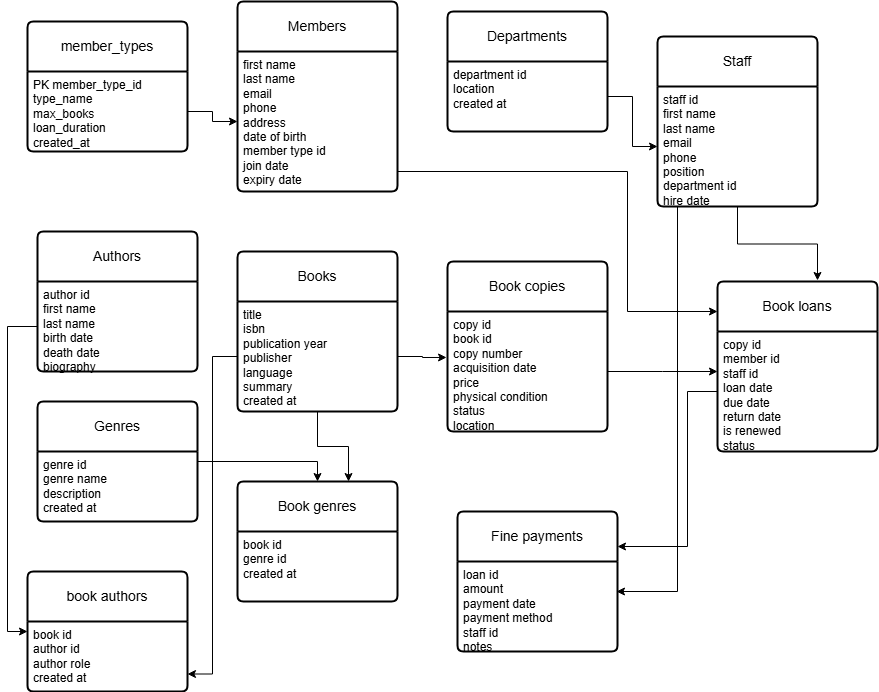

The diagram above was exported from draw.io. Its source (the exported page's mxGraphModel, read from the mxfile embedded in the PNG):
<mxGraphModel dx="1081" dy="545" grid="1" gridSize="10" guides="1" tooltips="1" connect="1" arrows="1" fold="1" page="1" pageScale="1" pageWidth="850" pageHeight="1100" math="0" shadow="0">
  <root>
    <mxCell id="0" />
    <mxCell id="1" parent="0" />
    <mxCell id="TA0KPG9W2nJrwp-_9REh-1" value="member_types" style="swimlane;childLayout=stackLayout;horizontal=1;startSize=50;horizontalStack=0;rounded=1;fontSize=14;fontStyle=0;strokeWidth=2;resizeParent=0;resizeLast=1;shadow=0;dashed=0;align=center;arcSize=4;whiteSpace=wrap;html=1;" parent="1" vertex="1">
      <mxGeometry x="70" y="30" width="160" height="130" as="geometry" />
    </mxCell>
    <mxCell id="TA0KPG9W2nJrwp-_9REh-2" value="PK member_type_id&lt;div&gt;type_name&lt;/div&gt;&lt;div&gt;max_books&lt;/div&gt;&lt;div&gt;loan_duration&lt;/div&gt;&lt;div&gt;created_at&lt;/div&gt;" style="align=left;strokeColor=none;fillColor=none;spacingLeft=4;spacingRight=4;fontSize=12;verticalAlign=top;resizable=0;rotatable=0;part=1;html=1;whiteSpace=wrap;" parent="TA0KPG9W2nJrwp-_9REh-1" vertex="1">
      <mxGeometry y="50" width="160" height="80" as="geometry" />
    </mxCell>
    <mxCell id="TA0KPG9W2nJrwp-_9REh-3" value="Departments" style="swimlane;childLayout=stackLayout;horizontal=1;startSize=50;horizontalStack=0;rounded=1;fontSize=14;fontStyle=0;strokeWidth=2;resizeParent=0;resizeLast=1;shadow=0;dashed=0;align=center;arcSize=4;whiteSpace=wrap;html=1;" parent="1" vertex="1">
      <mxGeometry x="490" y="20" width="160" height="120" as="geometry" />
    </mxCell>
    <mxCell id="TA0KPG9W2nJrwp-_9REh-4" value="department id&lt;div&gt;location&lt;/div&gt;&lt;div&gt;created at&lt;/div&gt;" style="align=left;strokeColor=none;fillColor=none;spacingLeft=4;spacingRight=4;fontSize=12;verticalAlign=top;resizable=0;rotatable=0;part=1;html=1;whiteSpace=wrap;" parent="TA0KPG9W2nJrwp-_9REh-3" vertex="1">
      <mxGeometry y="50" width="160" height="70" as="geometry" />
    </mxCell>
    <mxCell id="TA0KPG9W2nJrwp-_9REh-5" value="Members" style="swimlane;childLayout=stackLayout;horizontal=1;startSize=50;horizontalStack=0;rounded=1;fontSize=14;fontStyle=0;strokeWidth=2;resizeParent=0;resizeLast=1;shadow=0;dashed=0;align=center;arcSize=4;whiteSpace=wrap;html=1;" parent="1" vertex="1">
      <mxGeometry x="280" y="10" width="160" height="190" as="geometry" />
    </mxCell>
    <mxCell id="TA0KPG9W2nJrwp-_9REh-6" value="first name&lt;div&gt;last name&lt;/div&gt;&lt;div&gt;email&lt;/div&gt;&lt;div&gt;phone&lt;/div&gt;&lt;div&gt;address&lt;/div&gt;&lt;div&gt;date of birth&lt;/div&gt;&lt;div&gt;member type id&lt;/div&gt;&lt;div&gt;join date&lt;/div&gt;&lt;div&gt;expiry date&lt;/div&gt;" style="align=left;strokeColor=none;fillColor=none;spacingLeft=4;spacingRight=4;fontSize=12;verticalAlign=top;resizable=0;rotatable=0;part=1;html=1;whiteSpace=wrap;" parent="TA0KPG9W2nJrwp-_9REh-5" vertex="1">
      <mxGeometry y="50" width="160" height="140" as="geometry" />
    </mxCell>
    <mxCell id="TA0KPG9W2nJrwp-_9REh-7" value="Book copies" style="swimlane;childLayout=stackLayout;horizontal=1;startSize=50;horizontalStack=0;rounded=1;fontSize=14;fontStyle=0;strokeWidth=2;resizeParent=0;resizeLast=1;shadow=0;dashed=0;align=center;arcSize=4;whiteSpace=wrap;html=1;" parent="1" vertex="1">
      <mxGeometry x="490" y="270" width="160" height="170" as="geometry" />
    </mxCell>
    <mxCell id="TA0KPG9W2nJrwp-_9REh-8" value="copy id&lt;div&gt;book id&lt;/div&gt;&lt;div&gt;copy number&lt;/div&gt;&lt;div&gt;acquisition date&lt;/div&gt;&lt;div&gt;price&lt;/div&gt;&lt;div&gt;physical condition&lt;/div&gt;&lt;div&gt;status&lt;/div&gt;&lt;div&gt;location&lt;/div&gt;" style="align=left;strokeColor=none;fillColor=none;spacingLeft=4;spacingRight=4;fontSize=12;verticalAlign=top;resizable=0;rotatable=0;part=1;html=1;whiteSpace=wrap;" parent="TA0KPG9W2nJrwp-_9REh-7" vertex="1">
      <mxGeometry y="50" width="160" height="120" as="geometry" />
    </mxCell>
    <mxCell id="TA0KPG9W2nJrwp-_9REh-9" value="Books" style="swimlane;childLayout=stackLayout;horizontal=1;startSize=50;horizontalStack=0;rounded=1;fontSize=14;fontStyle=0;strokeWidth=2;resizeParent=0;resizeLast=1;shadow=0;dashed=0;align=center;arcSize=4;whiteSpace=wrap;html=1;" parent="1" vertex="1">
      <mxGeometry x="280" y="260" width="160" height="160" as="geometry" />
    </mxCell>
    <mxCell id="TA0KPG9W2nJrwp-_9REh-10" value="title&lt;div&gt;isbn&lt;/div&gt;&lt;div&gt;publication year&lt;/div&gt;&lt;div&gt;publisher&lt;/div&gt;&lt;div&gt;language&lt;/div&gt;&lt;div&gt;summary&lt;/div&gt;&lt;div&gt;created at&lt;/div&gt;" style="align=left;strokeColor=none;fillColor=none;spacingLeft=4;spacingRight=4;fontSize=12;verticalAlign=top;resizable=0;rotatable=0;part=1;html=1;whiteSpace=wrap;" parent="TA0KPG9W2nJrwp-_9REh-9" vertex="1">
      <mxGeometry y="50" width="160" height="110" as="geometry" />
    </mxCell>
    <mxCell id="TA0KPG9W2nJrwp-_9REh-11" value="Authors" style="swimlane;childLayout=stackLayout;horizontal=1;startSize=50;horizontalStack=0;rounded=1;fontSize=14;fontStyle=0;strokeWidth=2;resizeParent=0;resizeLast=1;shadow=0;dashed=0;align=center;arcSize=4;whiteSpace=wrap;html=1;" parent="1" vertex="1">
      <mxGeometry x="80" y="240" width="160" height="140" as="geometry" />
    </mxCell>
    <mxCell id="TA0KPG9W2nJrwp-_9REh-12" value="author id&lt;div&gt;first name&lt;/div&gt;&lt;div&gt;last name&lt;/div&gt;&lt;div&gt;birth date&lt;/div&gt;&lt;div&gt;death date&lt;/div&gt;&lt;div&gt;biography&lt;/div&gt;" style="align=left;strokeColor=none;fillColor=none;spacingLeft=4;spacingRight=4;fontSize=12;verticalAlign=top;resizable=0;rotatable=0;part=1;html=1;whiteSpace=wrap;" parent="TA0KPG9W2nJrwp-_9REh-11" vertex="1">
      <mxGeometry y="50" width="160" height="90" as="geometry" />
    </mxCell>
    <mxCell id="TA0KPG9W2nJrwp-_9REh-13" value="Staff" style="swimlane;childLayout=stackLayout;horizontal=1;startSize=50;horizontalStack=0;rounded=1;fontSize=14;fontStyle=0;strokeWidth=2;resizeParent=0;resizeLast=1;shadow=0;dashed=0;align=center;arcSize=4;whiteSpace=wrap;html=1;" parent="1" vertex="1">
      <mxGeometry x="700" y="45" width="160" height="170" as="geometry" />
    </mxCell>
    <mxCell id="TA0KPG9W2nJrwp-_9REh-14" value="&lt;div&gt;staff id&lt;/div&gt;first name&lt;div&gt;last name&lt;/div&gt;&lt;div&gt;email&lt;/div&gt;&lt;div&gt;phone&lt;/div&gt;&lt;div&gt;position&lt;/div&gt;&lt;div&gt;department id&lt;/div&gt;&lt;div&gt;hire date&lt;/div&gt;" style="align=left;strokeColor=none;fillColor=none;spacingLeft=4;spacingRight=4;fontSize=12;verticalAlign=top;resizable=0;rotatable=0;part=1;html=1;whiteSpace=wrap;" parent="TA0KPG9W2nJrwp-_9REh-13" vertex="1">
      <mxGeometry y="50" width="160" height="120" as="geometry" />
    </mxCell>
    <mxCell id="TA0KPG9W2nJrwp-_9REh-15" value="Book genres" style="swimlane;childLayout=stackLayout;horizontal=1;startSize=50;horizontalStack=0;rounded=1;fontSize=14;fontStyle=0;strokeWidth=2;resizeParent=0;resizeLast=1;shadow=0;dashed=0;align=center;arcSize=4;whiteSpace=wrap;html=1;" parent="1" vertex="1">
      <mxGeometry x="280" y="490" width="160" height="120" as="geometry" />
    </mxCell>
    <mxCell id="TA0KPG9W2nJrwp-_9REh-16" value="book id&lt;div&gt;genre id&lt;/div&gt;&lt;div&gt;created at&lt;/div&gt;" style="align=left;strokeColor=none;fillColor=none;spacingLeft=4;spacingRight=4;fontSize=12;verticalAlign=top;resizable=0;rotatable=0;part=1;html=1;whiteSpace=wrap;" parent="TA0KPG9W2nJrwp-_9REh-15" vertex="1">
      <mxGeometry y="50" width="160" height="70" as="geometry" />
    </mxCell>
    <mxCell id="TA0KPG9W2nJrwp-_9REh-44" value="" style="edgeStyle=orthogonalEdgeStyle;rounded=0;orthogonalLoop=1;jettySize=auto;html=1;entryX=0.5;entryY=0;entryDx=0;entryDy=0;" parent="1" source="TA0KPG9W2nJrwp-_9REh-17" target="TA0KPG9W2nJrwp-_9REh-15" edge="1">
      <mxGeometry relative="1" as="geometry">
        <Array as="points">
          <mxPoint x="360" y="470" />
        </Array>
      </mxGeometry>
    </mxCell>
    <mxCell id="TA0KPG9W2nJrwp-_9REh-17" value="Genres" style="swimlane;childLayout=stackLayout;horizontal=1;startSize=50;horizontalStack=0;rounded=1;fontSize=14;fontStyle=0;strokeWidth=2;resizeParent=0;resizeLast=1;shadow=0;dashed=0;align=center;arcSize=4;whiteSpace=wrap;html=1;" parent="1" vertex="1">
      <mxGeometry x="80" y="410" width="160" height="120" as="geometry" />
    </mxCell>
    <mxCell id="TA0KPG9W2nJrwp-_9REh-18" value="genre id&lt;div&gt;genre name&lt;/div&gt;&lt;div&gt;description&lt;/div&gt;&lt;div&gt;created at&lt;/div&gt;" style="align=left;strokeColor=none;fillColor=none;spacingLeft=4;spacingRight=4;fontSize=12;verticalAlign=top;resizable=0;rotatable=0;part=1;html=1;whiteSpace=wrap;" parent="TA0KPG9W2nJrwp-_9REh-17" vertex="1">
      <mxGeometry y="50" width="160" height="70" as="geometry" />
    </mxCell>
    <mxCell id="TA0KPG9W2nJrwp-_9REh-19" value="Fine payments" style="swimlane;childLayout=stackLayout;horizontal=1;startSize=50;horizontalStack=0;rounded=1;fontSize=14;fontStyle=0;strokeWidth=2;resizeParent=0;resizeLast=1;shadow=0;dashed=0;align=center;arcSize=4;whiteSpace=wrap;html=1;" parent="1" vertex="1">
      <mxGeometry x="500" y="520" width="160" height="140" as="geometry" />
    </mxCell>
    <mxCell id="TA0KPG9W2nJrwp-_9REh-20" value="loan id&lt;div&gt;amount&lt;/div&gt;&lt;div&gt;payment date&lt;/div&gt;&lt;div&gt;payment method&lt;/div&gt;&lt;div&gt;staff id&lt;/div&gt;&lt;div&gt;notes&lt;/div&gt;" style="align=left;strokeColor=none;fillColor=none;spacingLeft=4;spacingRight=4;fontSize=12;verticalAlign=top;resizable=0;rotatable=0;part=1;html=1;whiteSpace=wrap;" parent="TA0KPG9W2nJrwp-_9REh-19" vertex="1">
      <mxGeometry y="50" width="160" height="90" as="geometry" />
    </mxCell>
    <mxCell id="TA0KPG9W2nJrwp-_9REh-21" value="Book loans" style="swimlane;childLayout=stackLayout;horizontal=1;startSize=50;horizontalStack=0;rounded=1;fontSize=14;fontStyle=0;strokeWidth=2;resizeParent=0;resizeLast=1;shadow=0;dashed=0;align=center;arcSize=4;whiteSpace=wrap;html=1;" parent="1" vertex="1">
      <mxGeometry x="760" y="290" width="160" height="170" as="geometry" />
    </mxCell>
    <mxCell id="TA0KPG9W2nJrwp-_9REh-22" value="copy id&lt;div&gt;member id&lt;/div&gt;&lt;div&gt;staff id&lt;/div&gt;&lt;div&gt;loan date&lt;/div&gt;&lt;div&gt;due date&lt;/div&gt;&lt;div&gt;return date&lt;/div&gt;&lt;div&gt;is renewed&lt;/div&gt;&lt;div&gt;status&lt;/div&gt;" style="align=left;strokeColor=none;fillColor=none;spacingLeft=4;spacingRight=4;fontSize=12;verticalAlign=top;resizable=0;rotatable=0;part=1;html=1;whiteSpace=wrap;" parent="TA0KPG9W2nJrwp-_9REh-21" vertex="1">
      <mxGeometry y="50" width="160" height="120" as="geometry" />
    </mxCell>
    <mxCell id="TA0KPG9W2nJrwp-_9REh-23" value="book authors" style="swimlane;childLayout=stackLayout;horizontal=1;startSize=50;horizontalStack=0;rounded=1;fontSize=14;fontStyle=0;strokeWidth=2;resizeParent=0;resizeLast=1;shadow=0;dashed=0;align=center;arcSize=4;whiteSpace=wrap;html=1;" parent="1" vertex="1">
      <mxGeometry x="70" y="580" width="160" height="120" as="geometry" />
    </mxCell>
    <mxCell id="TA0KPG9W2nJrwp-_9REh-24" value="book id&lt;div&gt;author id&lt;/div&gt;&lt;div&gt;author role&lt;/div&gt;&lt;div&gt;created at&lt;/div&gt;" style="align=left;strokeColor=none;fillColor=none;spacingLeft=4;spacingRight=4;fontSize=12;verticalAlign=top;resizable=0;rotatable=0;part=1;html=1;whiteSpace=wrap;" parent="TA0KPG9W2nJrwp-_9REh-23" vertex="1">
      <mxGeometry y="50" width="160" height="70" as="geometry" />
    </mxCell>
    <mxCell id="TA0KPG9W2nJrwp-_9REh-25" value="" style="edgeStyle=orthogonalEdgeStyle;rounded=0;orthogonalLoop=1;jettySize=auto;html=1;" parent="1" source="TA0KPG9W2nJrwp-_9REh-4" target="TA0KPG9W2nJrwp-_9REh-14" edge="1">
      <mxGeometry relative="1" as="geometry" />
    </mxCell>
    <mxCell id="TA0KPG9W2nJrwp-_9REh-29" value="" style="edgeStyle=orthogonalEdgeStyle;rounded=0;orthogonalLoop=1;jettySize=auto;html=1;entryX=0.625;entryY=-0.006;entryDx=0;entryDy=0;entryPerimeter=0;" parent="1" source="TA0KPG9W2nJrwp-_9REh-14" target="TA0KPG9W2nJrwp-_9REh-21" edge="1">
      <mxGeometry relative="1" as="geometry" />
    </mxCell>
    <mxCell id="TA0KPG9W2nJrwp-_9REh-32" style="edgeStyle=orthogonalEdgeStyle;rounded=0;orthogonalLoop=1;jettySize=auto;html=1;" parent="1" source="TA0KPG9W2nJrwp-_9REh-14" edge="1">
      <mxGeometry relative="1" as="geometry">
        <mxPoint x="659" y="600" as="targetPoint" />
        <Array as="points">
          <mxPoint x="720" y="600" />
          <mxPoint x="659" y="600" />
        </Array>
      </mxGeometry>
    </mxCell>
    <mxCell id="TA0KPG9W2nJrwp-_9REh-33" value="" style="edgeStyle=orthogonalEdgeStyle;rounded=0;orthogonalLoop=1;jettySize=auto;html=1;" parent="1" source="TA0KPG9W2nJrwp-_9REh-6" edge="1">
      <mxGeometry relative="1" as="geometry">
        <mxPoint x="760" y="320" as="targetPoint" />
        <Array as="points">
          <mxPoint x="670" y="180" />
          <mxPoint x="670" y="320" />
          <mxPoint x="760" y="320" />
        </Array>
      </mxGeometry>
    </mxCell>
    <mxCell id="TA0KPG9W2nJrwp-_9REh-34" value="" style="edgeStyle=orthogonalEdgeStyle;rounded=0;orthogonalLoop=1;jettySize=auto;html=1;" parent="1" source="TA0KPG9W2nJrwp-_9REh-8" edge="1">
      <mxGeometry relative="1" as="geometry">
        <mxPoint x="760" y="380" as="targetPoint" />
      </mxGeometry>
    </mxCell>
    <mxCell id="TA0KPG9W2nJrwp-_9REh-35" value="" style="edgeStyle=orthogonalEdgeStyle;rounded=0;orthogonalLoop=1;jettySize=auto;html=1;entryX=-0.006;entryY=0.383;entryDx=0;entryDy=0;entryPerimeter=0;" parent="1" source="TA0KPG9W2nJrwp-_9REh-10" target="TA0KPG9W2nJrwp-_9REh-8" edge="1">
      <mxGeometry relative="1" as="geometry">
        <Array as="points">
          <mxPoint x="465" y="365" />
          <mxPoint x="465" y="366" />
        </Array>
      </mxGeometry>
    </mxCell>
    <mxCell id="TA0KPG9W2nJrwp-_9REh-38" value="" style="edgeStyle=orthogonalEdgeStyle;rounded=0;orthogonalLoop=1;jettySize=auto;html=1;entryX=1;entryY=0.25;entryDx=0;entryDy=0;" parent="1" source="TA0KPG9W2nJrwp-_9REh-22" target="TA0KPG9W2nJrwp-_9REh-19" edge="1">
      <mxGeometry relative="1" as="geometry">
        <Array as="points">
          <mxPoint x="730" y="400" />
          <mxPoint x="730" y="555" />
        </Array>
      </mxGeometry>
    </mxCell>
    <mxCell id="TA0KPG9W2nJrwp-_9REh-39" value="" style="edgeStyle=orthogonalEdgeStyle;rounded=0;orthogonalLoop=1;jettySize=auto;html=1;" parent="1" source="TA0KPG9W2nJrwp-_9REh-2" target="TA0KPG9W2nJrwp-_9REh-6" edge="1">
      <mxGeometry relative="1" as="geometry" />
    </mxCell>
    <mxCell id="TA0KPG9W2nJrwp-_9REh-40" value="" style="edgeStyle=orthogonalEdgeStyle;rounded=0;orthogonalLoop=1;jettySize=auto;html=1;entryX=0;entryY=0.5;entryDx=0;entryDy=0;" parent="1" source="TA0KPG9W2nJrwp-_9REh-12" target="TA0KPG9W2nJrwp-_9REh-23" edge="1">
      <mxGeometry relative="1" as="geometry">
        <Array as="points">
          <mxPoint x="50" y="335" />
          <mxPoint x="50" y="640" />
        </Array>
      </mxGeometry>
    </mxCell>
    <mxCell id="TA0KPG9W2nJrwp-_9REh-42" value="" style="edgeStyle=orthogonalEdgeStyle;rounded=0;orthogonalLoop=1;jettySize=auto;html=1;entryX=1;entryY=0.75;entryDx=0;entryDy=0;" parent="1" source="TA0KPG9W2nJrwp-_9REh-10" target="TA0KPG9W2nJrwp-_9REh-24" edge="1">
      <mxGeometry relative="1" as="geometry" />
    </mxCell>
    <mxCell id="TA0KPG9W2nJrwp-_9REh-45" value="" style="edgeStyle=orthogonalEdgeStyle;rounded=0;orthogonalLoop=1;jettySize=auto;html=1;entryX=0.694;entryY=0;entryDx=0;entryDy=0;entryPerimeter=0;" parent="1" source="TA0KPG9W2nJrwp-_9REh-10" target="TA0KPG9W2nJrwp-_9REh-15" edge="1">
      <mxGeometry relative="1" as="geometry" />
    </mxCell>
  </root>
</mxGraphModel>